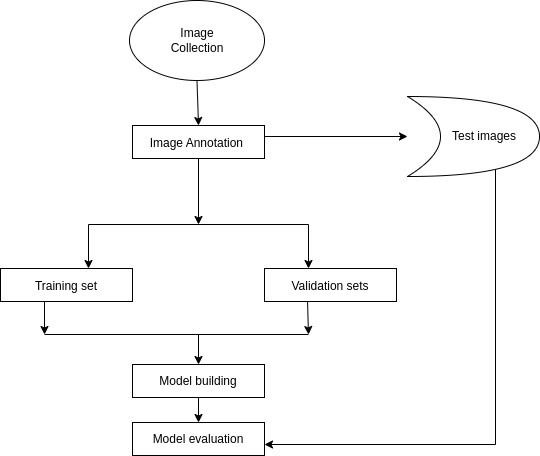

The diagram above was exported from draw.io. Its source (the exported page's mxGraphModel, read from the mxfile embedded in the PNG):
<mxGraphModel dx="834" dy="531" grid="1" gridSize="11" guides="1" tooltips="1" connect="1" arrows="1" fold="1" page="1" pageScale="1" pageWidth="850" pageHeight="1100" math="0" shadow="0">
  <root>
    <mxCell id="0" />
    <mxCell id="1" parent="0" />
    <mxCell id="55eGtj117t0hKd8vdMYS-2" value="" style="ellipse;whiteSpace=wrap;html=1;" vertex="1" parent="1">
      <mxGeometry x="305" y="40" width="135" height="80" as="geometry" />
    </mxCell>
    <mxCell id="55eGtj117t0hKd8vdMYS-3" value="Image Collection" style="text;strokeColor=none;align=center;fillColor=none;html=1;verticalAlign=middle;whiteSpace=wrap;rounded=0;" vertex="1" parent="1">
      <mxGeometry x="342.5" y="65" width="60" height="30" as="geometry" />
    </mxCell>
    <mxCell id="55eGtj117t0hKd8vdMYS-4" value="" style="endArrow=classic;html=1;rounded=0;exitX=0.5;exitY=1;exitDx=0;exitDy=0;" edge="1" parent="1" source="55eGtj117t0hKd8vdMYS-2">
      <mxGeometry width="50" height="50" relative="1" as="geometry">
        <mxPoint x="396" y="303" as="sourcePoint" />
        <mxPoint x="374" y="165" as="targetPoint" />
      </mxGeometry>
    </mxCell>
    <mxCell id="55eGtj117t0hKd8vdMYS-16" style="edgeStyle=orthogonalEdgeStyle;rounded=0;orthogonalLoop=1;jettySize=auto;html=1;" edge="1" parent="1">
      <mxGeometry relative="1" as="geometry">
        <mxPoint x="440" y="484" as="targetPoint" />
        <mxPoint x="671" y="209" as="sourcePoint" />
        <Array as="points">
          <mxPoint x="671" y="484" />
        </Array>
      </mxGeometry>
    </mxCell>
    <mxCell id="55eGtj117t0hKd8vdMYS-5" value="" style="rounded=0;whiteSpace=wrap;html=1;" vertex="1" parent="1">
      <mxGeometry x="308" y="165" width="132" height="33" as="geometry" />
    </mxCell>
    <mxCell id="55eGtj117t0hKd8vdMYS-7" value="" style="endArrow=classic;html=1;rounded=0;" edge="1" parent="1">
      <mxGeometry width="50" height="50" relative="1" as="geometry">
        <mxPoint x="374" y="198" as="sourcePoint" />
        <mxPoint x="374" y="264" as="targetPoint" />
      </mxGeometry>
    </mxCell>
    <mxCell id="55eGtj117t0hKd8vdMYS-8" value="" style="endArrow=none;html=1;rounded=0;" edge="1" parent="1">
      <mxGeometry width="50" height="50" relative="1" as="geometry">
        <mxPoint x="264" y="264" as="sourcePoint" />
        <mxPoint x="484" y="264" as="targetPoint" />
      </mxGeometry>
    </mxCell>
    <mxCell id="55eGtj117t0hKd8vdMYS-9" value="" style="endArrow=classic;html=1;rounded=0;" edge="1" parent="1">
      <mxGeometry width="50" height="50" relative="1" as="geometry">
        <mxPoint x="484" y="264" as="sourcePoint" />
        <mxPoint x="484" y="308" as="targetPoint" />
      </mxGeometry>
    </mxCell>
    <mxCell id="55eGtj117t0hKd8vdMYS-10" value="" style="endArrow=classic;html=1;rounded=0;" edge="1" parent="1">
      <mxGeometry width="50" height="50" relative="1" as="geometry">
        <mxPoint x="264" y="264" as="sourcePoint" />
        <mxPoint x="264" y="308" as="targetPoint" />
      </mxGeometry>
    </mxCell>
    <mxCell id="55eGtj117t0hKd8vdMYS-12" value="" style="endArrow=classic;html=1;rounded=0;" edge="1" parent="1" target="55eGtj117t0hKd8vdMYS-14">
      <mxGeometry width="50" height="50" relative="1" as="geometry">
        <mxPoint x="440" y="176" as="sourcePoint" />
        <mxPoint x="572" y="176" as="targetPoint" />
      </mxGeometry>
    </mxCell>
    <mxCell id="55eGtj117t0hKd8vdMYS-14" value="" style="shape=xor;whiteSpace=wrap;html=1;" vertex="1" parent="1">
      <mxGeometry x="583" y="136" width="132" height="80" as="geometry" />
    </mxCell>
    <mxCell id="55eGtj117t0hKd8vdMYS-15" value="Test images" style="text;strokeColor=none;align=center;fillColor=none;html=1;verticalAlign=middle;whiteSpace=wrap;rounded=0;" vertex="1" parent="1">
      <mxGeometry x="616" y="161" width="88" height="30" as="geometry" />
    </mxCell>
    <mxCell id="55eGtj117t0hKd8vdMYS-17" value="" style="rounded=0;whiteSpace=wrap;html=1;" vertex="1" parent="1">
      <mxGeometry x="176" y="308" width="132" height="33" as="geometry" />
    </mxCell>
    <mxCell id="55eGtj117t0hKd8vdMYS-18" value="" style="rounded=0;whiteSpace=wrap;html=1;" vertex="1" parent="1">
      <mxGeometry x="440" y="308" width="132" height="33" as="geometry" />
    </mxCell>
    <mxCell id="55eGtj117t0hKd8vdMYS-19" value="Validation sets" style="text;strokeColor=none;align=center;fillColor=none;html=1;verticalAlign=middle;whiteSpace=wrap;rounded=0;" vertex="1" parent="1">
      <mxGeometry x="451" y="311" width="110" height="30" as="geometry" />
    </mxCell>
    <mxCell id="55eGtj117t0hKd8vdMYS-21" value="Training set" style="text;strokeColor=none;align=center;fillColor=none;html=1;verticalAlign=middle;whiteSpace=wrap;rounded=0;" vertex="1" parent="1">
      <mxGeometry x="187" y="311" width="110" height="30" as="geometry" />
    </mxCell>
    <mxCell id="55eGtj117t0hKd8vdMYS-25" value="" style="endArrow=none;html=1;rounded=0;" edge="1" parent="1">
      <mxGeometry width="50" height="50" relative="1" as="geometry">
        <mxPoint x="220" y="374" as="sourcePoint" />
        <mxPoint x="484" y="374" as="targetPoint" />
      </mxGeometry>
    </mxCell>
    <mxCell id="55eGtj117t0hKd8vdMYS-26" value="Model evaluation" style="rounded=0;whiteSpace=wrap;html=1;" vertex="1" parent="1">
      <mxGeometry x="308" y="462" width="132" height="33" as="geometry" />
    </mxCell>
    <mxCell id="55eGtj117t0hKd8vdMYS-27" value="Model building" style="rounded=0;whiteSpace=wrap;html=1;" vertex="1" parent="1">
      <mxGeometry x="308" y="404" width="132" height="33" as="geometry" />
    </mxCell>
    <mxCell id="55eGtj117t0hKd8vdMYS-28" value="Image Annotation&amp;nbsp;" style="text;strokeColor=none;align=center;fillColor=none;html=1;verticalAlign=middle;whiteSpace=wrap;rounded=0;" vertex="1" parent="1">
      <mxGeometry x="319" y="168" width="110" height="30" as="geometry" />
    </mxCell>
    <mxCell id="55eGtj117t0hKd8vdMYS-29" value="" style="endArrow=classic;html=1;rounded=0;exitX=0.326;exitY=1;exitDx=0;exitDy=0;exitPerimeter=0;" edge="1" parent="1" source="55eGtj117t0hKd8vdMYS-18">
      <mxGeometry width="50" height="50" relative="1" as="geometry">
        <mxPoint x="396" y="303" as="sourcePoint" />
        <mxPoint x="484" y="374" as="targetPoint" />
      </mxGeometry>
    </mxCell>
    <mxCell id="55eGtj117t0hKd8vdMYS-30" value="" style="endArrow=classic;html=1;rounded=0;" edge="1" parent="1">
      <mxGeometry width="50" height="50" relative="1" as="geometry">
        <mxPoint x="220" y="341" as="sourcePoint" />
        <mxPoint x="220" y="374" as="targetPoint" />
      </mxGeometry>
    </mxCell>
    <mxCell id="55eGtj117t0hKd8vdMYS-32" value="" style="endArrow=classic;html=1;rounded=0;exitX=0.5;exitY=1;exitDx=0;exitDy=0;entryX=0.5;entryY=0;entryDx=0;entryDy=0;" edge="1" parent="1" source="55eGtj117t0hKd8vdMYS-27" target="55eGtj117t0hKd8vdMYS-26">
      <mxGeometry width="50" height="50" relative="1" as="geometry">
        <mxPoint x="494" y="352" as="sourcePoint" />
        <mxPoint x="374" y="456" as="targetPoint" />
      </mxGeometry>
    </mxCell>
    <mxCell id="55eGtj117t0hKd8vdMYS-33" value="" style="endArrow=classic;html=1;rounded=0;entryX=0.5;entryY=0;entryDx=0;entryDy=0;" edge="1" parent="1" target="55eGtj117t0hKd8vdMYS-27">
      <mxGeometry width="50" height="50" relative="1" as="geometry">
        <mxPoint x="374" y="374" as="sourcePoint" />
        <mxPoint x="385" y="473" as="targetPoint" />
      </mxGeometry>
    </mxCell>
  </root>
</mxGraphModel>